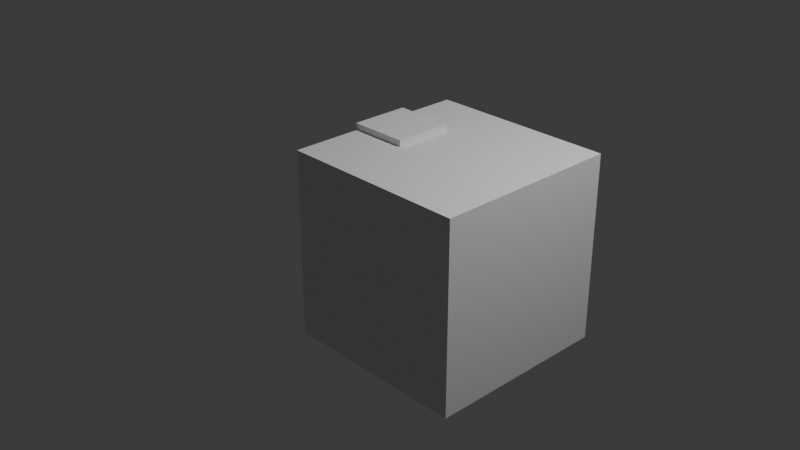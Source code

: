# Source: Kurs2.blend  (saved by Blender 4.5.90; exported with 4.5.12 LTS)
import bpy
from mathutils import Matrix  # noqa: F401  (used for matrix-valued properties, if any)

bpy.ops.wm.read_factory_settings(use_empty=True)
scene = bpy.context.scene
scene.name = 'Scene'

# ---- collections
col_collection = bpy.data.collections.new('Collection'); scene.collection.children.link(col_collection)

# ---- world
world_world = bpy.data.worlds.new('World'); scene.world = world_world
world_world.use_nodes = True; world_world.node_tree.nodes.clear()
_N = world_world.node_tree.nodes; _L = world_world.node_tree.links
n0 = _N.new('ShaderNodeOutputWorld'); n0.name = 'World Output'; n0.location = (200, 100)
n1 = _N.new('ShaderNodeBackground'); n1.name = 'Background'; n1.location = (-200, 100)
n1.inputs[0].default_value = (0.05088, 0.05088, 0.05088, 1.0)
_L.new(n1.outputs[0], n0.inputs[0])
n0.is_active_output = True
world_world.color = (0.05088, 0.05088, 0.05088)
world_world.sun_shadow_jitter_overblur = 0.0

# ---- cameras
cam_camera = bpy.data.cameras.new('Camera')
cam_camera.clip_end = 100.0
cam_camera.ortho_scale = 7.314

# ---- lights
light_light = bpy.data.lights.new('Light', 'POINT')
light_light.energy = 1000.0
light_light.shadow_soft_size = 0.1

# ---- meshes
me_cube_001 = bpy.data.meshes.new('Cube.001')
me_cube_001.from_pydata([(-1.0, -1.0, -1.0), (-1.0, -1.0, 1.0), (-1.0, 1.0, -1.0), (-1.0, 1.0, 1.0), (1.0, -1.0, -1.0), (1.0, -1.0, 1.0), (1.0, 1.0, -1.0), (1.0, 1.0, 1.0)], [], [(0, 1, 3, 2), (2, 3, 7, 6), (6, 7, 5, 4), (4, 5, 1, 0), (2, 6, 4, 0), (7, 3, 1, 5)])
_uv = me_cube_001.uv_layers.new(name='UVMap')
_uv.uv.foreach_set('vector', [0.375, 0.0, 0.625, 0.0, 0.625, 0.25, 0.375, 0.25, 0.375, 0.25, 0.625, 0.25, 0.625, 0.5, 0.375, 0.5, 0.375, 0.5, 0.625, 0.5, 0.625, 0.75, 0.375, 0.75, 0.375, 0.75, 0.625, 0.75, 0.625, 1.0, 0.375, 1.0, 0.125, 0.5, 0.375, 0.5, 0.375, 0.75, 0.125, 0.75, 0.625, 0.5, 0.875, 0.5, 0.875, 0.75, 0.625, 0.75])
me_cube_001.update()
me_cube_002 = bpy.data.meshes.new('Cube.002')
me_cube_002.from_pydata([(-1.0, -1.0, -1.0), (-1.0, -1.0, 1.0), (-1.0, 1.0, -1.0), (-1.0, 1.0, 1.0), (1.0, -1.0, -1.0), (1.0, -1.0, 1.0), (1.0, 1.0, -1.0), (1.0, 1.0, 1.0)], [], [(0, 1, 3, 2), (2, 3, 7, 6), (6, 7, 5, 4), (4, 5, 1, 0), (2, 6, 4, 0), (7, 3, 1, 5)])
_uv = me_cube_002.uv_layers.new(name='UVMap')
_uv.uv.foreach_set('vector', [0.375, 0.0, 0.625, 0.0, 0.625, 0.25, 0.375, 0.25, 0.375, 0.25, 0.625, 0.25, 0.625, 0.5, 0.375, 0.5, 0.375, 0.5, 0.625, 0.5, 0.625, 0.75, 0.375, 0.75, 0.375, 0.75, 0.625, 0.75, 0.625, 1.0, 0.375, 1.0, 0.125, 0.5, 0.375, 0.5, 0.375, 0.75, 0.125, 0.75, 0.625, 0.5, 0.875, 0.5, 0.875, 0.75, 0.625, 0.75])
me_cube_002.update()

# ---- objects
ob_light = bpy.data.objects.new('Light', light_light)
ob_camera = bpy.data.objects.new('Camera', cam_camera)
ob_cube = bpy.data.objects.new('Cube', me_cube_001)
ob_cube_001 = bpy.data.objects.new('Cube.001', me_cube_002)

# ---- transforms, parenting, visibility, modifiers, constraints
ob_light.location = (4.076, 1.005, 5.904)
ob_light.rotation_euler = (0.6503, 0.05522, 1.866)
ob_light.lock_rotations_4d = False
ob_light.empty_display_type = 'ARROWS'
ob_light.color = (0.0, 0.0, 0.0, 0.0)
ob_light.lineart.crease_threshold = 0.0
ob_camera.location = (7.359, -6.926, 4.958)
ob_camera.rotation_euler = (1.109, 0.0, 0.8149)
ob_camera.lock_rotations_4d = False
ob_camera.empty_display_type = 'ARROWS'
ob_camera.color = (0.0, 0.0, 0.0, 0.0)
ob_camera.display_type = 'WIRE'
ob_camera.lineart.crease_threshold = 0.0
ob_cube.location = (0.7041, -0.03246, -0.04476)
_m = ob_cube.modifiers.new('Boolean', 'BOOLEAN')
_m.object = ob_cube_001
ob_cube_001.location = (-0.001611, 0.03149, 0.7114)
ob_cube_001.scale = (0.3111, 0.3111, 0.3111)

# ---- collection membership
col_collection.objects.link(ob_light)
col_collection.objects.link(ob_camera)
col_collection.objects.link(ob_cube)
col_collection.objects.link(ob_cube_001)

# ---- scene / render settings (as saved in the file)
scene.camera = ob_camera
scene.frame_start = 1; scene.frame_end = 250; scene.frame_set(1)
scene.render.engine = 'BLENDER_EEVEE_NEXT'
bpy.context.view_layer.update()
